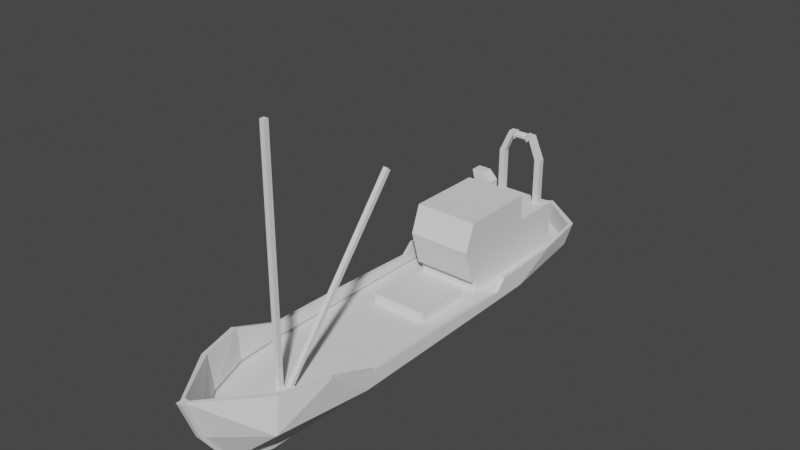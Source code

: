 # Source: PlayerBoatModel.blend  (saved by Blender 3.6.13; exported with 4.5.12 LTS)
import bpy
from mathutils import Matrix  # noqa: F401  (used for matrix-valued properties, if any)

bpy.ops.wm.read_factory_settings(use_empty=True)
scene = bpy.context.scene
scene.name = 'Scene'

# ---- collections
col_collection = bpy.data.collections.new('Collection'); scene.collection.children.link(col_collection)

# ---- world
world_world = bpy.data.worlds.new('World'); scene.world = world_world
world_world.use_nodes = True; world_world.node_tree.nodes.clear()
_N = world_world.node_tree.nodes; _L = world_world.node_tree.links
n0 = _N.new('ShaderNodeOutputWorld'); n0.name = 'World Output'; n0.location = (300, 300)
n1 = _N.new('ShaderNodeBackground'); n1.name = 'Background'; n1.location = (10, 300)
n1.inputs[0].default_value = (0.05088, 0.05088, 0.05088, 1.0)
_L.new(n1.outputs[0], n0.inputs[0])
n0.is_active_output = True
world_world.color = (0.05088, 0.05088, 0.05088)
world_world.use_sun_shadow = False
world_world.sun_shadow_jitter_overblur = 0.0

# ---- meshes
me_circle_001 = bpy.data.meshes.new('Circle.001')
me_circle_001.from_pydata([(1.77, 0.0213, 0.01251), (1.579, 0.02047, -0.265), (1.77, -0.0213, 0.01251), (1.579, -0.02047, -0.265), (1.501, 0.3328, 0.01251), (1.224, 0.01783, -0.3701), (1.501, -0.3328, 0.01251), (1.224, -0.01783, -0.3701), (0.8232, 0.4365, 0.01251), (0.5367, 0.01783, -0.3876), (0.8232, -0.4365, 0.01251), (0.5367, -0.01783, -0.3876), (-0.8494, 0.4275, 0.01251), (-0.6005, 0.01783, -0.356), (-0.8494, -0.4275, 0.01251), (-0.6005, -0.01783, -0.356), (-1.585, 0.3349, 0.01251), (-1.31, 0.01783, -0.2637), (-1.585, -0.3349, 0.01251), (-1.31, -0.01783, -0.2637), (-1.809, 0.2393, 0.01251), (-1.849, 0.02515, -0.1001), (-1.809, -0.2393, 0.01251), (-1.849, -0.02515, -0.1001), (-0.003253, 0.432, 0.01251), (-0.003253, -0.432, 0.01251), (-0.006916, 0.01783, -0.3725), (-0.006916, -0.01783, -0.3725), (-1.58, -0.01783, -0.1819), (-1.58, 0.01783, -0.1819), (1.801, 0.0213, 0.01324), (1.59, 0.02047, -0.2837), (1.801, -0.0213, 0.01324), (1.59, -0.02047, -0.2837), (1.248, 0.01783, -0.3892), (1.248, -0.01783, -0.3892), (0.5412, 0.01783, -0.4125), (0.5412, -0.01783, -0.4125), (-0.5801, 0.01783, -0.4135), (-0.5801, -0.01783, -0.4135), (-1.158, 0.01783, -0.414), (-1.158, -0.01783, -0.414), (0.001033, 0.01783, -0.4124), (0.001033, -0.01783, -0.4124), (-1.551, -0.01783, -0.4126), (-1.551, 0.01783, -0.4126), (-1.927, 0.0, 0.01251), (1.886, 0.0213, 0.3174), (1.886, -0.0213, 0.3174), (1.462, 0.3328, 0.2792), (1.462, -0.3328, 0.2792), (1.125, 0.4365, 0.2655), (1.125, -0.4365, 0.2655), (-0.6464, 0.4275, 0.1597), (-0.6464, -0.4275, 0.1597), (-1.245, 0.41, 0.1597), (-1.245, -0.41, 0.1597), (-1.684, 0.3409, 0.1544), (-1.684, -0.3409, 0.1544), (0.1405, 0.432, 0.1122), (0.1405, -0.432, 0.1122), (1.917, 0.0213, 0.3181), (1.917, -0.0213, 0.3181), (1.886, -2.586e-09, 0.3174), (-1.931, 2.339e-08, 0.1518), (0.7484, -0.4342, 0.1251), (0.7484, 0.4342, 0.1251), (-0.5628, -0.4298, 0.081), (-0.5628, 0.4298, 0.081), (1.77, -3.725e-09, 0.01251), (-0.7782, 8.941e-08, 0.01251), (-0.003253, 2.086e-07, 0.01251), (-1.809, 1.639e-07, 0.01251), (0.8232, 2.086e-07, 0.01251), (-1.585, 1.192e-07, 0.01251), (1.501, 1.49e-07, 0.01251), (-1.217, 0.3812, 0.01251), (-1.217, -0.3812, 0.01251), (-0.7782, -0.1869, 0.01251), (-1.585, -0.1674, 0.01251), (-0.7782, 0.1869, 0.01251), (-1.585, 0.1674, 0.01251), (-1.11, 1.043e-07, 0.01251), (-1.11, -0.1906, 0.01251), (-1.11, 0.1906, 0.01251), (-1.401, 0.3581, 0.01251), (-1.033, -0.4044, 0.01251), (-0.7797, -0.2406, 0.01251), (-1.585, -0.2512, 0.01251), (-0.7782, 0.1069, 0.01251), (-1.585, 0.08372, 0.01251), (-0.9469, 9.686e-08, 0.01251), (-1.033, 0.4044, 0.01251), (-1.401, -0.3581, 0.01251), (-0.7782, -0.1069, 0.01251), (-1.585, -0.08372, 0.01251), (-0.7797, 0.2406, 0.01251), (-1.585, 0.2512, 0.01251), (-1.506, 1.118e-07, 0.01251), (-1.11, -0.2381, 0.01251), (-1.11, -0.0953, 0.01251), (-1.506, -0.179, 0.01251), (-0.9469, -0.1885, 0.01251), (-1.506, 0.179, 0.01251), (-0.9469, 0.1885, 0.01251), (-1.11, 0.2381, 0.01251), (-1.11, 0.0953, 0.01251), (-0.9469, 0.1011, 0.01251), (-0.947, 0.2387, 0.01251), (-1.506, 0.2379, 0.01251), (-0.9469, -0.1011, 0.01251), (-1.506, -0.08951, 0.01251), (-1.506, -0.2379, 0.01251), (-0.947, -0.2387, 0.01251), (-1.506, 0.08951, 0.01251), (-0.4263, 0.4298, 0.01251), (-0.4263, -0.4298, 0.01251), (-0.003253, 0.216, 0.01251), (-0.003253, -0.216, 0.01251), (-0.4263, 1.49e-07, 0.01251), (-0.6379, 0.4287, 0.01251), (-0.5679, 1.192e-07, 0.01251), (-0.6379, -0.4287, 0.01251), (-0.5679, -0.1874, 0.01251), (-0.5679, 0.1874, 0.01251), (-0.5679, -0.1072, 0.01251), (-0.5681, 0.2412, 0.01251), (-0.5681, -0.2412, 0.01251), (-0.5679, 0.1072, 0.01251), (-0.4263, 0.2149, 0.01251), (-0.4263, -0.2149, 0.01251), (-0.4263, 0.1074, 0.01251), (-0.4263, -0.3223, 0.01251), (-0.4263, 0.3223, 0.01251), (-0.4263, -0.1074, 0.01251), (-1.308, 0.238, 0.01251), (-1.308, -0.09241, 0.01251), (-1.308, -0.238, 0.01251), (-1.308, 0.09241, 0.01251), (-1.308, 1.08e-07, 0.01251), (-1.308, -0.1848, 0.01251), (-1.308, 0.1848, 0.01251), (-0.7797, -0.2406, 0.1108), (-0.7797, 0.2406, 0.1108), (-1.506, 1.118e-07, 0.1108), (-1.11, -0.2381, 0.1108), (-1.506, -0.179, 0.1108), (-1.506, 0.179, 0.1108), (-1.11, 0.2381, 0.1108), (-0.947, 0.2387, 0.1108), (-1.506, 0.2379, 0.1108), (-1.506, -0.08951, 0.1108), (-1.506, -0.2379, 0.1108), (-0.947, -0.2387, 0.1108), (-1.506, 0.08951, 0.1108), (-0.5679, 1.192e-07, 0.1108), (-0.5679, -0.1874, 0.1108), (-0.5679, 0.1874, 0.1108), (-0.5679, -0.1072, 0.1108), (-0.5681, 0.2412, 0.1108), (-0.5681, -0.2412, 0.1108), (-0.5679, 0.1072, 0.1108), (-1.308, 0.238, 0.1108), (-1.308, -0.238, 0.1108), (-0.7797, -0.2406, 0.3727), (-0.7797, 0.2406, 0.3727), (-1.506, 1.118e-07, 0.3727), (-1.11, -0.2381, 0.3727), (-1.506, -0.179, 0.3727), (-1.506, 0.179, 0.3727), (-1.11, 0.2381, 0.3727), (-0.947, 0.2387, 0.3727), (-1.506, 0.2379, 0.3727), (-1.506, -0.08951, 0.3727), (-1.506, -0.2379, 0.3727), (-0.947, -0.2387, 0.3727), (-1.506, 0.08951, 0.3727), (-0.5681, 0.2412, 0.3727), (-0.5681, -0.2412, 0.3727), (-1.308, 0.238, 0.3727), (-1.308, -0.238, 0.3727), (-0.7797, -0.2406, 0.576), (-0.7797, 0.2406, 0.576), (-1.11, -0.2381, 0.576), (-1.11, 0.2381, 0.576), (-0.947, 0.2387, 0.576), (-0.947, -0.2387, 0.576), (-0.5679, 1.192e-07, 0.576), (-0.5679, -0.1874, 0.576), (-0.5679, 0.1874, 0.576), (-0.5679, -0.1072, 0.576), (-0.5681, 0.2412, 0.576), (-0.5681, -0.2412, 0.576), (-0.5679, 0.1072, 0.576), (-1.11, 1.49e-08, 0.3727), (-1.11, -0.0882, 0.3727), (-1.11, 0.0882, 0.3727), (-1.11, -0.1786, 0.3727), (-1.11, 0.1786, 0.3727), (-1.308, 2.98e-08, 0.3727), (-1.308, -0.08777, 0.3727), (-1.308, 0.08777, 0.3727), (-1.308, -0.1775, 0.3727), (-1.308, 0.1822, 0.3727), (-0.7797, 2.98e-08, 0.576), (-0.7797, 0.1035, 0.576), (-0.7797, -0.1035, 0.576), (-0.7797, -0.1853, 0.576), (-0.7797, 0.1851, 0.576), (-0.947, 1.49e-08, 0.576), (-0.947, -0.09749, 0.576), (-0.947, 0.09749, 0.576), (-0.947, -0.179, 0.576), (-0.947, 0.179, 0.576), (-1.11, 1.49e-08, 0.576), (-1.11, -0.09549, 0.576), (-1.11, 0.09549, 0.576), (-1.11, -0.1786, 0.576), (-1.11, 0.1786, 0.576), (-0.5149, 1.192e-07, 0.1108), (-0.5149, -0.1874, 0.1108), (-0.5149, 0.1874, 0.1108), (-0.5149, -0.1072, 0.1108), (-0.5151, 0.2412, 0.1108), (-0.5151, -0.2412, 0.1108), (-0.5149, 0.1072, 0.1108), (-0.4397, 1.192e-07, 0.3727), (-0.4397, -0.1874, 0.3727), (-0.4397, 0.1874, 0.3727), (-0.4397, -0.1072, 0.3727), (-0.4399, 0.2412, 0.3727), (-0.4399, -0.2412, 0.3727), (-0.4397, 0.1072, 0.3727), (-0.5149, 1.192e-07, 0.576), (-0.5149, -0.1874, 0.576), (-0.5149, 0.1874, 0.576), (-0.5149, -0.1072, 0.576), (-0.5151, 0.2412, 0.576), (-0.5151, -0.2412, 0.576), (-0.5149, 0.1072, 0.576), (-1.166, -0.1783, 0.3727), (-1.166, -0.08808, 0.3727), (-1.253, -0.1778, 0.3727), (-1.253, -0.08789, 0.3727), (1.853, -0.0199, 0.3174), (-1.166, -0.1783, 0.621), (-1.253, -0.1778, 0.621), (1.853, 0.0199, 0.3174), (-1.166, -0.08808, 0.5305), (-1.166, -0.1783, 0.5305), (-1.253, -0.1778, 0.5305), (-1.253, -0.08789, 0.5305), (-1.166, -0.25, 0.621), (-1.253, -0.2495, 0.621), (-1.253, -0.2275, 0.5305), (-1.166, -0.228, 0.5305), (-1.166, -0.08808, 0.5573), (-1.166, -0.1518, 0.621), (-1.253, -0.1516, 0.621), (-1.253, -0.08789, 0.5573), (1.436, 0.3109, 0.2792), (1.436, -0.3109, 0.2792), (1.107, 0.4077, 0.2655), (1.107, -0.4077, 0.2655), (-0.6319, 0.3994, 0.1597), (-0.6319, -0.3994, 0.1597), (-1.219, 0.383, 0.1597), (-1.219, -0.383, 0.1597), (-1.65, 0.3185, 0.1544), (-1.65, -0.3185, 0.1544), (0.1401, 0.4036, 0.1122), (0.1401, -0.4036, 0.1122), (1.853, -1.239e-09, 0.3174), (-1.893, 2.303e-08, 0.1518), (0.7366, -0.4057, 0.1251), (0.7366, 0.4057, 0.1251), (-0.5499, -0.4015, 0.081), (-0.5499, 0.4015, 0.081), (1.751, -0.02143, 0.033), (1.751, 0.01837, 0.033), (1.436, 0.2639, 0.02929), (1.436, -0.2639, 0.02929), (1.107, 0.3819, 0.02791), (1.107, -0.3819, 0.02791), (-0.6319, 0.3994, 0.02288), (-0.6319, -0.3994, 0.02288), (-1.219, 0.365, 0.02288), (-1.219, -0.365, 0.02288), (-1.65, 0.2929, 0.01761), (-1.65, -0.2929, 0.01761), (0.1401, 0.4036, 0.02244), (0.1401, -0.4036, 0.02244), (1.751, -0.001526, 0.033), (-1.865, 2.303e-08, 0.01497), (0.7366, -0.4057, 0.02428), (0.7366, 0.4057, 0.02428), (-0.5499, -0.4015, 0.0219), (-0.5499, 0.4015, 0.0219), (-1.506, -0.1343, 0.3727), (-1.308, -0.1326, 0.3727), (-1.506, 0.1343, 0.3727), (-1.308, 0.135, 0.3727), (-1.407, 0.1806, 0.3727), (-1.407, -0.1782, 0.3727), (-1.407, -0.1334, 0.3727), (-1.407, 0.1346, 0.3727), (-1.457, -0.1339, 0.3727), (-1.457, 0.1344, 0.3727), (-1.457, 0.1798, 0.3727), (-1.457, -0.1786, 0.3727), (-1.457, 0.1798, 0.7201), (-1.407, 0.1806, 0.7201), (-1.457, -0.1786, 0.7201), (-1.407, -0.1782, 0.7201), (-1.407, -0.1334, 0.7201), (-1.407, 0.1346, 0.7201), (-1.457, -0.1339, 0.7201), (-1.457, 0.1344, 0.7201), (-1.457, 0.1015, 0.8968), (-1.407, 0.1019, 0.8968), (-1.457, -0.1002, 0.8968), (-1.407, -0.1, 0.8968), (-1.417, -0.06391, 0.8878), (-1.417, 0.06505, 0.8878), (-1.447, -0.06401, 0.8878), (-1.447, 0.06501, 0.8878), (-1.447, -0.07701, 0.8566), (-1.417, -0.07685, 0.8566), (-1.407, -0.1218, 0.8476), (-1.457, 0.1233, 0.8476), (-1.407, 0.1238, 0.8476), (-1.457, -0.1221, 0.8476), (-1.417, 0.078, 0.8566), (-1.447, 0.07793, 0.8566), (-1.407, -0.06013, 0.8968), (-1.457, -0.06031, 0.8968), (-1.407, 0.06134, 0.8968), (-1.457, 0.06126, 0.8968), (-1.457, -0.0808, 0.8476), (-1.407, 0.08175, 0.8476), (-1.407, -0.08055, 0.8476), (-1.457, 0.08164, 0.8476), (-1.417, 0.05941, 0.8566), (-1.417, -0.058, 0.8566), (-1.417, 0.05931, 0.8878), (-1.417, -0.05794, 0.8878), (-1.447, -0.05803, 0.8878), (-1.447, 0.05925, 0.8878), (-1.447, -0.05813, 0.8566), (-1.447, 0.05931, 0.8566), (-1.417, 0.05046, 0.8566), (-1.417, -0.04887, 0.8566), (-1.417, 0.05034, 0.8878), (-1.417, -0.04886, 0.8878), (-1.447, -0.04905, 0.8878), (-1.447, 0.05016, 0.8878), (-1.447, -0.04917, 0.8566), (-1.447, 0.05018, 0.8566), (-1.404, -0.04887, 0.8445), (-1.404, -0.058, 0.8445), (-1.404, -0.04886, 0.8999), (-1.404, -0.05794, 0.8999), (-1.46, 0.05016, 0.8999), (-1.46, 0.05925, 0.8999), (-1.46, 0.05018, 0.8445), (-1.46, 0.05931, 0.8445), (-1.404, 0.05941, 0.8445), (-1.46, -0.05813, 0.8445), (-1.46, -0.05803, 0.8999), (-1.404, 0.05931, 0.8999), (-1.404, 0.05046, 0.8445), (-1.404, 0.05034, 0.8999), (-1.46, -0.04905, 0.8999), (-1.46, -0.04917, 0.8445), (-1.417, 0.04185, 0.8566), (-1.417, -0.03982, 0.8566), (-1.417, 0.04166, 0.8878), (-1.417, -0.03991, 0.8878), (-1.447, -0.04038, 0.8878), (-1.447, 0.04121, 0.8878), (-1.447, -0.04056, 0.8566), (-1.447, 0.04114, 0.8566), (-1.407, 0.04179, 0.8621), (-1.422, 0.04164, 0.8474), (-1.417, 0.04185, 0.8565), (-1.422, -0.04004, 0.8474), (-1.407, -0.03985, 0.8621), (-1.417, -0.03982, 0.8565), (-1.422, 0.04153, 0.8969), (-1.407, 0.04172, 0.8823), (-1.417, 0.04166, 0.8878), (-1.407, -0.03989, 0.8823), (-1.422, -0.04005, 0.8969), (-1.417, -0.03991, 0.8878), (-1.442, -0.04024, 0.8969), (-1.457, -0.04043, 0.8823), (-1.447, -0.04038, 0.8878), (-1.457, 0.04119, 0.8823), (-1.442, 0.04134, 0.8969), (-1.447, 0.04121, 0.8878), (-1.457, -0.0405, 0.8621), (-1.442, -0.04034, 0.8474), (-1.447, -0.04056, 0.8565), (-1.442, 0.04135, 0.8474), (-1.457, 0.04116, 0.8621), (-1.447, 0.04114, 0.8565), (0.41, 0.4342, 0.01251), (0.41, -0.4342, 0.01251), (0.41, 2.086e-07, 0.01251), (-0.003253, -0.216, 0.08459), (-0.003253, 2.086e-07, 0.08459), (-0.4263, 1.49e-07, 0.08459), (-0.003253, 0.216, 0.08459), (-0.4263, 0.1074, 0.08459), (-0.4263, -0.1074, 0.08459), (-0.4263, -0.2149, 0.08459), (-0.4263, 0.2149, 0.08459), (1.162, -0.3846, 0.01251), (1.162, 0.3846, 0.01251), (1.162, 1.788e-07, 0.01251), (0.8232, -0.02027, 0.01251), (0.8232, 0.02027, 0.01251), (1.162, -0.01786, 0.01251), (1.162, 0.01786, 0.01251), (1.127, 1.819e-07, 0.01251), (1.127, -0.01811, 0.01251), (1.127, 0.01811, 0.01251), (1.127, 1.819e-07, 1.795), (1.162, 1.788e-07, 1.795), (1.162, -0.01786, 1.795), (1.162, 0.01786, 1.795), (1.127, -0.01811, 1.795), (1.127, 0.01811, 1.795), (0.8232, 0.0642, 0.01251), (1.162, 0.05658, 0.01251), (0.8232, 0.1213, 0.01251), (1.162, 0.1069, 0.01251), (1.112, 0.0577, 0.01251), (1.112, 0.109, 0.01251), (1.154, 0.09935, 0.05123), (1.154, 0.06462, 0.05123), (1.12, 0.06539, 0.05123), (1.12, 0.1008, 0.05123), (1.162, 0.1069, 0.05123), (1.162, 0.05658, 0.05123), (1.112, 0.0577, 0.05123), (1.112, 0.109, 0.05123), (0.2228, 0.09935, 1.21), (0.2228, 0.06462, 1.21), (0.1978, 0.06539, 1.187), (0.1978, 0.1008, 1.187)], [], [(5, 4, 1), (25, 407, 10, 65, 60), (29, 17, 40, 45), (3, 2, 6), (17, 13, 38, 40), (7, 10, 11), (6, 7, 3), (1, 4, 0), (8, 9, 24, 406), (4, 5, 8, 418), (9, 5, 34, 36), (12, 92, 76, 85, 16, 55), (1, 0, 30, 31), (15, 19, 41, 39), (4, 51, 49), (11, 10, 407, 25), (19, 18, 28), (0, 4, 47), (15, 14, 19), (12, 17, 16, 85, 76, 92), (23, 46, 21), (16, 21, 20), (7, 11, 37, 35), (46, 22, 64), (23, 18, 22), (21, 16, 29), (19, 14, 86, 77, 93, 18), (17, 12, 13), (10, 7, 6, 417), (8, 5, 9), (22, 18, 58), (11, 27, 43, 37), (27, 25, 15), (24, 13, 12, 120, 115), (25, 27, 11), (15, 25, 116, 122, 14), (24, 9, 26), (13, 24, 26), (29, 28, 23, 21), (28, 18, 23), (29, 16, 17), (34, 31, 33, 35), (31, 30, 32, 33), (34, 35, 37, 36), (38, 39, 41, 40), (36, 37, 43, 42), (40, 41, 44, 45), (42, 43, 39, 38), (27, 15, 39, 43), (19, 28, 44, 41), (28, 29, 45, 44), (5, 1, 31, 34), (3, 7, 35, 33), (2, 3, 33, 32), (8, 66, 51), (26, 9, 36, 42), (13, 26, 42, 38), (32, 30, 61, 62), (30, 0, 47, 61), (10, 417, 6, 52), (2, 32, 62, 48), (20, 46, 64), (14, 67, 54), (21, 46, 20), (46, 23, 22), (47, 63, 48, 62, 61), (6, 2, 48), (18, 93, 77, 86, 14, 56), (24, 68, 59), (16, 20, 57), (65, 10, 52), (66, 8, 406, 24, 59), (0, 4, 75, 69), (67, 25, 60), (68, 12, 53), (67, 14, 122, 116, 25), (56, 14, 54), (58, 18, 56), (64, 22, 58), (12, 68, 24, 115, 120), (55, 53, 12), (57, 55, 16), (64, 57, 20), (52, 6, 50), (51, 4, 418, 8), (47, 4, 49), (48, 50, 6), (69, 0, 47, 63, 48, 2), (426, 421, 73, 424), (406, 24, 117, 71, 408), (24, 115, 133, 129, 117), (114, 90, 74, 98), (16, 20, 72, 74, 90, 81, 97), (20, 46, 72), (113, 86, 14, 87), (419, 422, 417, 6, 75), (72, 22, 18, 88, 79, 95, 74), (408, 407, 10, 420, 73), (46, 22, 72), (70, 121, 125, 94), (75, 6, 2, 69), (112, 93, 137), (111, 136, 140, 101), (110, 94, 78, 102), (109, 97, 81, 103), (108, 104, 84, 105), (107, 91, 82, 106), (104, 107, 106, 84), (80, 89, 107, 104), (89, 70, 91, 107), (92, 76, 105, 108), (12, 92, 108, 96), (96, 80, 104, 108), (85, 16, 97, 109), (76, 85, 135), (105, 84, 141, 135), (100, 110, 102, 83), (82, 91, 110, 100), (91, 70, 94, 110), (95, 79, 101, 111), (74, 95, 111, 98), (98, 139, 136, 111), (88, 18, 93, 112), (79, 88, 112, 101), (101, 140, 137, 112), (99, 77, 86, 113), (83, 102, 113, 99), (102, 78, 87, 113), (103, 81, 90, 114), (84, 106, 138, 141), (106, 82, 139, 138), (115, 120, 126, 133), (116, 25, 118, 130, 132), (122, 116, 132, 127), (120, 12, 96, 126), (96, 126, 124, 80), (80, 124, 128, 89), (89, 128, 121, 70), (94, 125, 123, 78), (78, 123, 127, 87), (87, 14, 122, 127), (126, 124, 129, 133), (124, 128, 131, 129), (128, 121, 119, 131), (134, 119, 121, 125), (130, 134, 125, 123), (132, 130, 123, 127), (128, 161, 155, 121), (135, 141, 103, 109), (141, 138, 114, 103), (140, 136, 100, 83), (138, 139, 98, 114), (137, 140, 83, 99), (136, 139, 82, 100), (85, 109, 135), (135, 105, 76), (93, 77, 137), (77, 99, 137), (113, 87, 142, 153), (96, 108, 149, 143), (121, 155, 158, 125), (126, 96, 143, 159), (101, 112, 152, 146), (123, 156, 160, 127), (103, 114, 154, 147), (124, 157, 161, 128), (137, 163, 152, 112), (111, 101, 146, 151), (135, 162, 148, 105), (114, 98, 144, 154), (125, 158, 156, 123), (109, 150, 162, 135), (98, 111, 151, 144), (126, 159, 157, 124), (127, 160, 142, 87), (99, 145, 163, 137), (109, 103, 147, 150), (99, 113, 153, 145), (105, 148, 149, 108), (150, 147, 169, 172), (159, 143, 165, 177), (154, 144, 166, 176), (151, 146, 168, 298, 173), (160, 178, 164, 142), (158, 222, 220, 156), (144, 151, 173, 166), (162, 179, 170, 148), (189, 235, 237, 191), (146, 152, 174, 168), (145, 167, 180, 163), (157, 221, 225, 161), (163, 180, 174, 152), (148, 170, 171, 149), (188, 234, 236, 190), (145, 153, 175, 167), (143, 149, 171, 165), (156, 220, 224, 160), (153, 142, 164, 175), (150, 172, 179, 162), (193, 239, 235, 189), (147, 154, 176, 300, 169), (155, 219, 222, 158), (170, 184, 185, 171), (192, 238, 234, 188), (177, 165, 182, 191), (165, 171, 185, 182), (167, 175, 186, 183), (190, 236, 233, 187), (177, 230, 223, 159), (178, 192, 181, 164), (175, 164, 181, 186), (191, 237, 230, 177), (161, 225, 219, 155), (170, 198, 218, 184), (179, 172, 169, 308, 302, 203), (305, 301, 203, 302), (166, 199, 201, 176), (173, 200, 199, 166), (298, 306, 304, 299, 200, 173), (174, 180, 202, 303, 309, 168), (180, 167, 197, 240, 242, 202), (242, 243, 200, 299, 202), (195, 194, 199, 200, 243, 241), (194, 196, 201, 199), (196, 198, 203, 301, 201), (179, 203, 198, 170), (186, 212, 217, 183), (212, 210, 215, 217), (210, 209, 214, 215), (209, 211, 216, 214), (211, 213, 218, 216), (184, 218, 213, 185), (185, 213, 208, 182), (205, 208, 213, 211), (204, 205, 211, 209), (206, 204, 209, 210), (207, 206, 210, 212), (186, 181, 207, 212), (188, 207, 181, 192), (190, 206, 207, 188), (187, 204, 206, 190), (193, 205, 204, 187), (189, 208, 205, 193), (191, 182, 208, 189), (198, 196, 216, 218), (196, 194, 214, 216), (194, 195, 215, 214), (195, 197, 217, 215), (197, 167, 183, 217), (219, 226, 229, 222), (220, 227, 231, 224), (221, 228, 232, 225), (222, 229, 227, 220), (223, 230, 228, 221), (225, 232, 226, 219), (232, 239, 233, 226), (228, 235, 239, 232), (229, 236, 234, 227), (226, 233, 236, 229), (230, 237, 235, 228), (227, 234, 238, 231), (187, 233, 239, 193), (178, 231, 238, 192), (160, 224, 231, 178), (159, 223, 221, 157), (197, 195, 241, 240), (251, 250, 246, 258, 259), (248, 251, 259, 256), (47, 49, 260, 247), (250, 249, 255, 254), (249, 248, 256, 257, 245), (241, 243, 251, 248), (242, 240, 249, 250), (243, 242, 250, 251), (240, 241, 248, 249), (254, 255, 252, 253), (249, 245, 252, 255), (245, 246, 253, 252), (246, 250, 254, 253), (256, 259, 258, 257), (245, 257, 258, 246), (64, 58, 269, 273), (58, 56, 267, 269), (52, 50, 261, 263), (60, 65, 274, 271), (55, 57, 268, 266), (49, 51, 262, 260), (66, 59, 270, 275), (59, 68, 277, 270), (51, 66, 275, 262), (67, 60, 271, 276), (65, 52, 263, 274), (50, 48, 244, 261), (53, 55, 266, 264), (54, 67, 276, 265), (48, 63, 272, 244), (56, 54, 265, 267), (68, 53, 264, 277), (63, 47, 247, 272), (57, 64, 273, 268), (277, 264, 284, 297), (263, 261, 281, 283), (270, 277, 297, 290), (262, 275, 295, 282), (276, 271, 291, 296), (244, 272, 292, 278), (274, 263, 283, 294), (261, 244, 278, 281), (272, 247, 279, 292), (247, 260, 280, 279), (264, 266, 286, 284), (273, 269, 289, 293), (267, 265, 285, 287), (271, 274, 294, 291), (268, 273, 293, 288), (275, 270, 290, 295), (260, 262, 282, 280), (269, 267, 287, 289), (265, 276, 296, 285), (266, 268, 288, 286), (303, 202, 299, 304), (176, 201, 301, 305, 307, 300), (309, 303, 313, 312), (305, 302, 311, 315), (300, 307, 308, 169), (168, 309, 306, 298), (328, 340, 334, 321), (308, 307, 317, 310), (304, 306, 316, 314), (303, 304, 314, 313), (306, 309, 312, 316), (302, 308, 310, 311), (307, 305, 315, 317), (320, 321, 334, 335), (337, 336, 319, 318), (330, 329, 318, 319), (338, 331, 320, 335), (339, 330, 319, 336), (331, 328, 321, 320), (329, 341, 337, 318), (310, 317, 341, 329), (312, 313, 328, 331), (315, 311, 330, 339), (317, 315, 339, 341), (316, 312, 331, 338), (311, 310, 329, 330), (314, 316, 338, 340), (313, 314, 340, 328), (347, 344, 323, 325), (343, 345, 322, 327), (322, 324, 335, 334), (325, 323, 336, 337), (324, 326, 338, 335), (323, 332, 339, 336), (327, 322, 334, 340), (333, 325, 337, 341), (332, 333, 341, 339), (326, 327, 340, 338), (349, 347, 325, 333), (343, 327, 326, 348), (332, 342, 349, 333), (356, 351, 358, 373), (326, 324, 346, 348), (349, 342, 366, 365), (332, 323, 344, 342), (350, 357, 364, 370), (324, 322, 345, 346), (344, 347, 363, 369), (357, 355, 362, 364), (379, 376, 352, 355), (346, 345, 361, 368), (375, 377, 353, 351), (354, 356, 373, 372), (381, 379, 355, 357), (345, 343, 359, 361), (375, 351, 356, 380), (358, 359, 367, 373), (364, 362, 363, 365), (358, 360, 361, 359), (362, 371, 369, 363), (368, 361, 360, 372), (366, 369, 371, 370), (367, 368, 372, 373), (366, 370, 364, 365), (343, 348, 367, 359), (353, 354, 372, 360), (348, 346, 368, 367), (355, 352, 371, 362), (347, 349, 365, 363), (352, 350, 370, 371), (342, 344, 369, 366), (351, 353, 360, 358), (350, 374, 381, 357), (376, 379, 399, 398, 388, 390), (356, 354, 378, 380), (350, 352, 376, 374), (375, 380, 402, 401, 385, 387), (354, 353, 377, 378), (394, 392, 388, 398), (381, 374, 384, 383, 403, 405), (380, 378, 396, 395, 400, 402), (374, 376, 390, 389, 382, 384), (378, 377, 393, 392, 394, 396), (400, 395, 397, 404), (383, 385, 401, 403), (379, 381, 405, 404, 397, 399), (377, 375, 387, 386, 391, 393), (382, 383, 384), (385, 386, 387), (388, 389, 390), (391, 392, 393), (394, 395, 396), (397, 398, 399), (400, 401, 402), (403, 404, 405), (382, 386, 385, 383), (388, 392, 391, 389), (394, 398, 397, 395), (400, 404, 403, 401), (382, 389, 391, 386), (71, 118, 25, 407, 408), (8, 406, 408, 73, 421, 433, 435), (412, 416, 413, 411, 410), (134, 130, 415, 414), (117, 129, 416, 412), (415, 409, 410, 411, 414), (130, 118, 409, 415), (129, 131, 413, 416), (71, 117, 412, 410), (119, 134, 414, 411), (118, 71, 410, 409), (131, 119, 411, 413), (420, 10, 417, 422, 425), (4, 418, 436, 434, 423, 419, 75), (422, 419, 428, 429), (434, 437, 433, 421, 426, 423), (73, 420, 425, 424), (424, 425, 431, 427), (427, 431, 429, 428), (430, 432, 427, 428), (423, 426, 432, 430), (426, 424, 427, 432), (419, 423, 430, 428), (425, 422, 429, 431), (438, 435, 433, 437), (418, 8, 435, 438, 436), (437, 434, 444, 445), (439, 442, 450, 447), (436, 438, 446, 443), (434, 436, 443, 444), (438, 437, 445, 446), (439, 440, 444, 443), (440, 441, 445, 444), (442, 439, 443, 446), (441, 442, 446, 445), (447, 450, 449, 448), (440, 439, 447, 448), (442, 441, 449, 450), (441, 440, 448, 449)])
_uv = me_circle_001.uv_layers.new(name='UVMap')
_uv.uv.foreach_set('vector', [0.375, 0.0, 0.625, 0.0, 0.375, 0.25, 0.625, 1.0, 0.625, 1.0, 0.625, 1.0, 0.625, 1.0, 0.625, 1.0, 0.375, 0.0, 0.375, 0.0, 0.375, 0.0, 0.375, 0.0, 0.375, 0.75, 0.625, 0.75, 0.625, 1.0, 0.375, 0.0, 0.375, 0.0, 0.375, 0.0, 0.375, 0.0, 0.375, 1.0, 0.625, 1.0, 0.375, 1.0, 0.625, 1.0, 0.375, 1.0, 0.375, 0.75, 0.375, 0.25, 0.625, 0.0, 0.625, 0.25, 0.625, 0.0, 0.375, 0.0, 0.625, 0.0, 0.625, 0.0, 0.625, 0.0, 0.375, 0.0, 0.625, 0.0, 0.625, 0.0, 0.375, 0.0, 0.375, 0.0, 0.375, 0.0, 0.375, 0.0, 0.625, 0.0, 0.625, 0.0, 0.625, 0.0, 0.625, 0.0, 0.625, 0.0, 0.625, 0.0, 0.375, 0.25, 0.625, 0.25, 0.625, 0.25, 0.375, 0.25, 0.375, 1.0, 0.375, 1.0, 0.375, 1.0, 0.375, 1.0, 0.625, 0.0, 0.625, 0.0, 0.625, 0.0, 0.375, 1.0, 0.625, 1.0, 0.625, 1.0, 0.625, 1.0, 0.375, 1.0, 0.625, 1.0, 0.375, 1.0, 0.625, 0.25, 0.625, 0.0, 0.625, 0.25, 0.375, 1.0, 0.625, 1.0, 0.375, 1.0, 0.625, 0.0, 0.375, 0.0, 0.625, 0.0, 0.625, 0.0, 0.625, 0.0, 0.625, 0.0, 0.625, 0.5, 0.875, 0.625, 0.625, 0.75, 0.625, 0.0, 0.375, 0.0, 0.625, 0.0, 0.375, 1.0, 0.375, 1.0, 0.375, 1.0, 0.375, 1.0, 0.875, 0.625, 0.875, 0.5, 0.875, 0.625, 0.375, 1.0, 0.625, 1.0, 0.625, 1.0, 0.375, 0.0, 0.625, 0.0, 0.375, 0.0, 0.375, 1.0, 0.625, 1.0, 0.625, 1.0, 0.625, 1.0, 0.625, 1.0, 0.625, 1.0, 0.375, 0.0, 0.625, 0.0, 0.375, 0.0, 0.625, 1.0, 0.375, 1.0, 0.625, 1.0, 0.625, 1.0, 0.625, 0.0, 0.375, 0.0, 0.375, 0.0, 0.625, 1.0, 0.625, 1.0, 0.625, 1.0, 0.375, 1.0, 0.375, 1.0, 0.375, 1.0, 0.375, 1.0, 0.375, 1.0, 0.625, 1.0, 0.375, 1.0, 0.625, 0.0, 0.375, 0.0, 0.625, 0.0, 0.625, 0.0, 0.625, 0.0, 0.625, 1.0, 0.375, 1.0, 0.375, 1.0, 0.375, 1.0, 0.625, 1.0, 0.625, 1.0, 0.625, 1.0, 0.625, 1.0, 0.625, 0.0, 0.375, 0.0, 0.375, 0.0, 0.375, 0.0, 0.625, 0.0, 0.375, 0.0, 0.375, 0.5, 0.375, 0.75, 0.375, 0.75, 0.375, 0.5, 0.375, 1.0, 0.625, 1.0, 0.375, 1.0, 0.375, 0.0, 0.625, 0.0, 0.375, 0.0, 0.375, 0.5, 0.625, 0.5, 0.625, 0.75, 0.375, 0.75, 0.125, 0.5, 0.375, 0.5, 0.375, 0.75, 0.125, 0.75, 0.375, 0.5, 0.375, 0.75, 0.375, 0.75, 0.375, 0.5, 0.375, 0.5, 0.375, 0.75, 0.375, 0.75, 0.375, 0.5, 0.375, 0.5, 0.375, 0.75, 0.375, 0.75, 0.375, 0.5, 0.375, 0.5, 0.375, 0.75, 0.375, 0.75, 0.375, 0.5, 0.375, 0.5, 0.375, 0.75, 0.375, 0.75, 0.375, 0.5, 0.375, 1.0, 0.375, 1.0, 0.375, 1.0, 0.375, 1.0, 0.375, 1.0, 0.375, 1.0, 0.375, 1.0, 0.375, 1.0, 0.375, 0.75, 0.375, 0.5, 0.375, 0.5, 0.375, 0.75, 0.375, 0.0, 0.375, 0.25, 0.375, 0.25, 0.375, 0.0, 0.375, 0.75, 0.375, 1.0, 0.375, 1.0, 0.375, 0.75, 0.625, 0.75, 0.375, 0.75, 0.375, 0.75, 0.625, 0.75, 0.625, 0.0, 0.625, 0.0, 0.625, 0.0, 0.375, 0.0, 0.375, 0.0, 0.375, 0.0, 0.375, 0.0, 0.375, 0.0, 0.375, 0.0, 0.375, 0.0, 0.375, 0.0, 0.375, 0.75, 0.375, 0.5, 0.375, 0.5, 0.375, 0.75, 0.625, 0.25, 0.625, 0.25, 0.625, 0.25, 0.625, 0.25, 0.625, 1.0, 0.625, 1.0, 0.625, 1.0, 0.625, 1.0, 0.625, 0.75, 0.625, 0.75, 0.625, 0.75, 0.625, 0.75, 0.875, 0.75, 0.875, 0.625, 0.875, 0.625, 0.625, 1.0, 0.625, 1.0, 0.625, 1.0, 0.625, 0.75, 0.875, 0.625, 0.875, 0.75, 0.875, 0.625, 0.625, 0.5, 0.875, 0.5, 0.375, 0.25, 0.375, 0.375, 0.375, 0.5, 0.375, 0.5, 0.375, 0.25, 0.625, 1.0, 0.625, 0.75, 0.625, 0.75, 0.625, 1.0, 0.625, 1.0, 0.625, 1.0, 0.625, 1.0, 0.625, 1.0, 0.625, 1.0, 0.625, 0.0, 0.625, 0.0, 0.625, 0.0, 0.625, 0.0, 0.625, 0.0, 0.625, 0.0, 0.625, 1.0, 0.625, 1.0, 0.625, 1.0, 0.625, 0.0, 0.625, 0.0, 0.625, 0.0, 0.625, 0.0, 0.625, 0.0, 0.0, 0.0, 0.0, 0.0, 0.0, 0.0, 0.0, 0.0, 0.625, 1.0, 0.625, 1.0, 0.625, 1.0, 0.625, 0.0, 0.625, 0.0, 0.625, 0.0, 0.625, 1.0, 0.625, 1.0, 0.625, 1.0, 0.625, 1.0, 0.625, 1.0, 0.625, 1.0, 0.625, 1.0, 0.625, 1.0, 0.625, 1.0, 0.625, 1.0, 0.625, 1.0, 0.875, 0.625, 0.875, 0.5, 0.875, 0.5, 0.625, 0.0, 0.625, 0.0, 0.625, 0.0, 0.625, 0.0, 0.625, 0.0, 0.625, 0.0, 0.625, 0.0, 0.625, 0.0, 0.625, 0.0, 0.625, 0.0, 0.625, 0.0, 0.875, 0.625, 0.875, 0.75, 0.875, 0.75, 0.625, 1.0, 0.625, 1.0, 0.625, 1.0, 0.625, 0.0, 0.625, 0.0, 0.625, 0.0, 0.625, 0.0, 0.625, 0.25, 0.625, 0.0, 0.625, 0.0, 0.625, 0.75, 0.625, 1.0, 0.625, 1.0, 0.0, 0.0, 0.0, 0.0, 0.0, 0.0, 0.0, 0.0, 0.0, 0.0, 0.0, 0.0, 0.0, 0.0, 0.0, 0.0, 0.0, 0.0, 0.0, 0.0, 0.0, 0.0, 0.0, 0.0, 0.0, 0.0, 0.0, 0.0, 0.0, 0.0, 0.0, 0.0, 0.0, 0.0, 0.0, 0.0, 0.0, 0.0, 0.0, 0.0, 0.0, 0.0, 0.0, 0.0, 0.0, 0.0, 0.0, 0.0, 0.0, 0.0, 0.0, 0.0, 0.0, 0.0, 0.0, 0.0, 0.0, 0.0, 0.0, 0.0, 0.0, 0.0, 0.0, 0.0, 0.0, 0.0, 0.0, 0.0, 0.0, 0.0, 0.0, 0.0, 0.0, 0.0, 0.0, 0.0, 0.0, 0.0, 0.0, 0.0, 0.0, 0.0, 0.0, 0.0, 0.0, 0.0, 0.0, 0.0, 0.0, 0.0, 0.0, 0.0, 0.0, 0.0, 0.0, 0.0, 0.0, 0.0, 0.0, 0.0, 0.0, 0.0, 0.0, 0.0, 0.0, 0.0, 0.0, 0.0, 0.0, 0.0, 0.0, 0.0, 0.0, 0.0, 0.0, 0.0, 0.0, 0.0, 0.0, 0.0, 0.0, 0.0, 0.0, 0.0, 0.0, 0.0, 0.0, 0.0, 0.0, 0.0, 0.0, 0.0, 0.0, 0.0, 0.0, 0.0, 0.0, 0.0, 0.0, 0.0, 0.0, 0.0, 0.0, 0.0, 0.0, 0.0, 0.0, 0.0, 0.0, 0.0, 0.0, 0.0, 0.0, 0.0, 0.0, 0.0, 0.0, 0.0, 0.0, 0.0, 0.0, 0.0, 0.0, 0.0, 0.0, 0.0, 0.0, 0.0, 0.0, 0.0, 0.0, 0.0, 0.0, 0.0, 0.0, 0.0, 0.0, 0.0, 0.0, 0.0, 0.0, 0.0, 0.0, 0.0, 0.0, 0.0, 0.0, 0.0, 0.0, 0.0, 0.0, 0.0, 0.0, 0.0, 0.0, 0.0, 0.0, 0.0, 0.0, 0.0, 0.0, 0.0, 0.0, 0.0, 0.0, 0.0, 0.0, 0.0, 0.0, 0.0, 0.0, 0.0, 0.0, 0.0, 0.0, 0.0, 0.0, 0.0, 0.0, 0.0, 0.0, 0.0, 0.0, 0.0, 0.0, 0.0, 0.0, 0.0, 0.0, 0.0, 0.0, 0.0, 0.0, 0.0, 0.0, 0.0, 0.0, 0.0, 0.0, 0.0, 0.0, 0.0, 0.0, 0.0, 0.0, 0.0, 0.0, 0.0, 0.0, 0.0, 0.0, 0.0, 0.0, 0.0, 0.0, 0.0, 0.0, 0.0, 0.0, 0.0, 0.0, 0.0, 0.0, 0.0, 0.0, 0.0, 0.0, 0.0, 0.0, 0.0, 0.0, 0.0, 0.0, 0.0, 0.0, 0.0, 0.0, 0.0, 0.0, 0.0, 0.0, 0.0, 0.0, 0.0, 0.0, 0.0, 0.0, 0.0, 0.0, 0.0, 0.0, 0.0, 0.0, 0.0, 0.0, 0.0, 0.0, 0.0, 0.0, 0.0, 0.0, 0.0, 0.0, 0.0, 0.0, 0.0, 0.0, 0.0, 0.0, 0.0, 0.0, 0.0, 0.0, 0.0, 0.0, 0.0, 0.0, 0.0, 0.0, 0.0, 0.0, 0.0, 0.0, 0.0, 0.0, 0.0, 0.0, 0.0, 0.0, 0.0, 0.0, 0.0, 0.0, 0.0, 0.0, 0.0, 0.0, 0.0, 0.0, 0.0, 0.0, 0.0, 0.0, 0.0, 0.0, 0.0, 0.0, 0.0, 0.0, 0.0, 0.0, 0.0, 0.0, 0.0, 0.0, 0.0, 0.0, 0.0, 0.0, 0.0, 0.0, 0.0, 0.0, 0.0, 0.0, 0.0, 0.0, 0.0, 0.0, 0.0, 0.0, 0.0, 0.0, 0.0, 0.0, 0.0, 0.0, 0.0, 0.0, 0.0, 0.0, 0.0, 0.0, 0.0, 0.0, 0.0, 0.0, 0.0, 0.0, 0.0, 0.0, 0.0, 0.0, 0.0, 0.0, 0.0, 0.0, 0.0, 0.0, 0.0, 0.0, 0.0, 0.0, 0.0, 0.0, 0.0, 0.0, 0.0, 0.0, 0.0, 0.0, 0.0, 0.0, 0.0, 0.0, 0.0, 0.0, 0.0, 0.0, 0.0, 0.0, 0.0, 0.0, 0.0, 0.0, 0.0, 0.0, 0.0, 0.0, 0.0, 0.0, 0.0, 0.0, 0.0, 0.0, 0.0, 0.0, 0.0, 0.0, 0.0, 0.0, 0.0, 0.0, 0.0, 0.0, 0.0, 0.0, 0.0, 0.0, 0.0, 0.0, 0.0, 0.0, 0.0, 0.0, 0.0, 0.0, 0.0, 0.0, 0.0, 0.0, 0.0, 0.0, 0.0, 0.0, 0.0, 0.0, 0.0, 0.0, 0.0, 0.0, 0.0, 0.0, 0.0, 0.0, 0.0, 0.0, 0.0, 0.0, 0.0, 0.0, 0.0, 0.0, 0.0, 0.0, 0.0, 0.0, 0.0, 0.0, 0.0, 0.0, 0.0, 0.0, 0.0, 0.0, 0.0, 0.0, 0.0, 0.0, 0.0, 0.0, 0.0, 0.0, 0.0, 0.0, 0.0, 0.0, 0.0, 0.0, 0.0, 0.0, 0.0, 0.0, 0.0, 0.0, 0.0, 0.0, 0.0, 0.0, 0.0, 0.0, 0.0, 0.0, 0.0, 0.0, 0.0, 0.0, 0.0, 0.0, 0.0, 0.0, 0.0, 0.0, 0.0, 0.0, 0.0, 0.0, 0.0, 0.0, 0.0, 0.0, 0.0, 0.0, 0.0, 0.0, 0.0, 0.0, 0.0, 0.0, 0.0, 0.0, 0.0, 0.0, 0.0, 0.0, 0.0, 0.0, 0.0, 0.0, 0.0, 0.0, 0.0, 0.0, 0.0, 0.0, 0.0, 0.0, 0.0, 0.0, 0.0, 0.0, 0.0, 0.0, 0.0, 0.0, 0.0, 0.0, 0.0, 0.0, 0.0, 0.0, 0.0, 0.0, 0.0, 0.0, 0.0, 0.0, 0.0, 0.0, 0.0, 0.0, 0.0, 0.0, 0.0, 0.0, 0.0, 0.0, 0.0, 0.0, 0.0, 0.0, 0.0, 0.0, 0.0, 0.0, 0.0, 0.0, 0.0, 0.0, 0.0, 0.0, 0.0, 0.0, 0.0, 0.0, 0.0, 0.0, 0.0, 0.0, 0.0, 0.0, 0.0, 0.0, 0.0, 0.0, 0.0, 0.0, 0.0, 0.0, 0.0, 0.0, 0.0, 0.0, 0.0, 0.0, 0.0, 0.0, 0.0, 0.0, 0.0, 0.0, 0.0, 0.0, 0.0, 0.0, 0.0, 0.0, 0.0, 0.0, 0.0, 0.0, 0.0, 0.0, 0.0, 0.0, 0.0, 0.0, 0.0, 0.0, 0.0, 0.0, 0.0, 0.0, 0.0, 0.0, 0.0, 0.0, 0.0, 0.0, 0.0, 0.0, 0.0, 0.0, 0.0, 0.0, 0.0, 0.0, 0.0, 0.0, 0.0, 0.0, 0.0, 0.0, 0.0, 0.0, 0.0, 0.0, 0.0, 0.0, 0.0, 0.0, 0.0, 0.0, 0.0, 0.0, 0.0, 0.0, 0.0, 0.0, 0.0, 0.0, 0.0, 0.0, 0.0, 0.0, 0.0, 0.0, 0.0, 0.0, 0.0, 0.0, 0.0, 0.0, 0.0, 0.0, 0.0, 0.0, 0.0, 0.0, 0.0, 0.0, 0.0, 0.0, 0.0, 0.0, 0.0, 0.0, 0.0, 0.0, 0.0, 0.0, 0.0, 0.0, 0.0, 0.0, 0.0, 0.0, 0.0, 0.0, 0.0, 0.0, 0.0, 0.0, 0.0, 0.0, 0.0, 0.0, 0.0, 0.0, 0.0, 0.0, 0.0, 0.0, 0.0, 0.0, 0.0, 0.0, 0.0, 0.0, 0.0, 0.0, 0.0, 0.0, 0.0, 0.0, 0.0, 0.0, 0.0, 0.0, 0.0, 0.0, 0.0, 0.0, 0.0, 0.0, 0.0, 0.0, 0.0, 0.0, 0.0, 0.0, 0.0, 0.0, 0.0, 0.0, 0.0, 0.0, 0.0, 0.0, 0.0, 0.0, 0.0, 0.0, 0.0, 0.0, 0.0, 0.0, 0.0, 0.0, 0.0, 0.0, 0.0, 0.0, 0.0, 0.0, 0.0, 0.0, 0.0, 0.0, 0.0, 0.0, 0.0, 0.0, 0.0, 0.0, 0.0, 0.0, 0.0, 0.0, 0.0, 0.0, 0.0, 0.0, 0.0, 0.0, 0.0, 0.0, 0.0, 0.0, 0.0, 0.0, 0.0, 0.0, 0.0, 0.0, 0.0, 0.0, 0.0, 0.0, 0.0, 0.0, 0.0, 0.0, 0.0, 0.0, 0.0, 0.0, 0.0, 0.0, 0.0, 0.0, 0.0, 0.0, 0.0, 0.0, 0.0, 0.0, 0.0, 0.0, 0.0, 0.0, 0.0, 0.0, 0.0, 0.0, 0.0, 0.0, 0.0, 0.0, 0.0, 0.0, 0.0, 0.0, 0.0, 0.0, 0.0, 0.0, 0.0, 0.0, 0.0, 0.0, 0.0, 0.0, 0.0, 0.0, 0.0, 0.0, 0.0, 0.0, 0.0, 0.0, 0.0, 0.0, 0.0, 0.0, 0.0, 0.0, 0.0, 0.0, 0.0, 0.0, 0.0, 0.0, 0.0, 0.0, 0.0, 0.0, 0.0, 0.0, 0.0, 0.0, 0.0, 0.0, 0.0, 0.0, 0.0, 0.0, 0.0, 0.0, 0.0, 0.0, 0.0, 0.0, 0.0, 0.0, 0.0, 0.0, 0.0, 0.0, 0.0, 0.0, 0.0, 0.0, 0.0, 0.0, 0.0, 0.0, 0.0, 0.0, 0.0, 0.0, 0.0, 0.0, 0.0, 0.0, 0.0, 0.0, 0.0, 0.0, 0.0, 0.0, 0.0, 0.0, 0.0, 0.0, 0.0, 0.0, 0.0, 0.0, 0.0, 0.0, 0.0, 0.0, 0.0, 0.0, 0.0, 0.0, 0.0, 0.0, 0.0, 0.0, 0.0, 0.0, 0.0, 0.0, 0.0, 0.0, 0.0, 0.0, 0.0, 0.0, 0.0, 0.0, 0.0, 0.0, 0.0, 0.0, 0.0, 0.0, 0.0, 0.0, 0.0, 0.0, 0.0, 0.0, 0.0, 0.0, 0.0, 0.0, 0.0, 0.0, 0.0, 0.0, 0.0, 0.0, 0.0, 0.0, 0.0, 0.0, 0.0, 0.0, 0.0, 0.0, 0.0, 0.0, 0.0, 0.0, 0.0, 0.0, 0.0, 0.0, 0.0, 0.0, 0.0, 0.0, 0.0, 0.0, 0.0, 0.0, 0.0, 0.0, 0.0, 0.0, 0.0, 0.0, 0.0, 0.0, 0.0, 0.0, 0.0, 0.0, 0.0, 0.0, 0.0, 0.0, 0.0, 0.0, 0.0, 0.0, 0.0, 0.0, 0.0, 0.0, 0.0, 0.0, 0.0, 0.0, 0.0, 0.0, 0.0, 0.0, 0.0, 0.0, 0.0, 0.0, 0.0, 0.0, 0.0, 0.0, 0.0, 0.0, 0.0, 0.0, 0.0, 0.0, 0.0, 0.0, 0.0, 0.0, 0.0, 0.0, 0.0, 0.0, 0.0, 0.0, 0.0, 0.0, 0.0, 0.0, 0.0, 0.0, 0.0, 0.0, 0.0, 0.0, 0.0, 0.0, 0.0, 0.0, 0.0, 0.0, 0.0, 0.0, 0.0, 0.0, 0.0, 0.0, 0.0, 0.0, 0.0, 0.0, 0.0, 0.0, 0.0, 0.0, 0.0, 0.0, 0.0, 0.0, 0.0, 0.0, 0.0, 0.0, 0.0, 0.0, 0.0, 0.0, 0.0, 0.0, 0.0, 0.0, 0.0, 0.0, 0.0, 0.0, 0.0, 0.0, 0.0, 0.0, 0.0, 0.0, 0.0, 0.0, 0.0, 0.0, 0.0, 0.0, 0.0, 0.0, 0.0, 0.0, 0.0, 0.0, 0.0, 0.0, 0.0, 0.0, 0.0, 0.0, 0.0, 0.0, 0.0, 0.0, 0.0, 0.0, 0.0, 0.0, 0.0, 0.0, 0.0, 0.0, 0.0, 0.0, 0.0, 0.0, 0.0, 0.0, 0.0, 0.0, 0.0, 0.0, 0.0, 0.0, 0.0, 0.0, 0.0, 0.0, 0.0, 0.0, 0.0, 0.0, 0.0, 0.0, 0.0, 0.0, 0.0, 0.0, 0.0, 0.0, 0.0, 0.0, 0.0, 0.0, 0.0, 0.0, 0.0, 0.0, 0.0, 0.0, 0.0, 0.0, 0.0, 0.0, 0.0, 0.0, 0.0, 0.0, 0.0, 0.0, 0.0, 0.0, 0.0, 0.0, 0.0, 0.0, 0.0, 0.0, 0.0, 0.0, 0.0, 0.0, 0.0, 0.0, 0.0, 0.0, 0.0, 0.0, 0.0, 0.0, 0.0, 0.0, 0.0, 0.0, 0.0, 0.0, 0.0, 0.0, 0.0, 0.0, 0.0, 0.0, 0.0, 0.0, 0.0, 0.0, 0.0, 0.0, 0.0, 0.0, 0.0, 0.0, 0.0, 0.0, 0.0, 0.0, 0.0, 0.0, 0.0, 0.0, 0.0, 0.0, 0.0, 0.0, 0.0, 0.0, 0.0, 0.0, 0.0, 0.0, 0.0, 0.0, 0.0, 0.0, 0.0, 0.0, 0.0, 0.0, 0.0, 0.0, 0.0, 0.0, 0.0, 0.0, 0.0, 0.0, 0.0, 0.0, 0.0, 0.0, 0.0, 0.0, 0.0, 0.0, 0.0, 0.0, 0.0, 0.0, 0.0, 0.0, 0.0, 0.0, 0.0, 0.0, 0.0, 0.0, 0.0, 0.0, 0.0, 0.0, 0.0, 0.0, 0.0, 0.0, 0.0, 0.0, 0.0, 0.0, 0.0, 0.0, 0.0, 0.0, 0.0, 0.0, 0.0, 0.0, 0.0, 0.0, 0.0, 0.0, 0.0, 0.0, 0.0, 0.0, 0.0, 0.0, 0.0, 0.0, 0.0, 0.0, 0.0, 0.0, 0.0, 0.0, 0.0, 0.0, 0.0, 0.0, 0.0, 0.0, 0.0, 0.0, 0.0, 0.0, 0.0, 0.0, 0.0, 0.0, 0.0, 0.0, 0.0, 0.0, 0.0, 0.0, 0.0, 0.0, 0.0, 0.0, 0.0, 0.0, 0.0, 0.0, 0.0, 0.0, 0.0, 0.0, 0.0, 0.0, 0.0, 0.0, 0.0, 0.0, 0.0, 0.0, 0.0, 0.0, 0.0, 0.0, 0.0, 0.0, 0.0, 0.0, 0.0, 0.0, 0.0, 0.0, 0.0, 0.0, 0.0, 0.0, 0.0, 0.0, 0.0, 0.0, 0.0, 0.0, 0.0, 0.0, 0.0, 0.0, 0.0, 0.0, 0.0, 0.0, 0.0, 0.0, 0.0, 0.0, 0.0, 0.0, 0.0, 0.0, 0.0, 0.0, 0.0, 0.0, 0.0, 0.0, 0.0, 0.0, 0.0, 0.0, 0.0, 0.0, 0.0, 0.0, 0.0, 0.0, 0.0, 0.0, 0.0, 0.0, 0.0, 0.0, 0.0, 0.0, 0.0, 0.0, 0.0, 0.0, 0.0, 0.0, 0.0, 0.0, 0.0, 0.0, 0.0, 0.0, 0.0, 0.0, 0.0, 0.0, 0.0, 0.0, 0.0, 0.0, 0.0, 0.0, 0.0, 0.0, 0.0, 0.0, 0.0, 0.0, 0.0, 0.0, 0.0, 0.0, 0.0, 0.625, 0.25, 0.625, 0.0, 0.625, 0.0, 0.625, 0.25, 0.0, 0.0, 0.0, 0.0, 0.0, 0.0, 0.0, 0.0, 0.0, 0.0, 0.0, 0.0, 0.0, 0.0, 0.0, 0.0, 0.0, 0.0, 0.0, 0.0, 0.0, 0.0, 0.0, 0.0, 0.0, 0.0, 0.0, 0.0, 0.0, 0.0, 0.0, 0.0, 0.0, 0.0, 0.0, 0.0, 0.0, 0.0, 0.0, 0.0, 0.0, 0.0, 0.0, 0.0, 0.0, 0.0, 0.0, 0.0, 0.0, 0.0, 0.0, 0.0, 0.0, 0.0, 0.0, 0.0, 0.0, 0.0, 0.0, 0.0, 0.0, 0.0, 0.0, 0.0, 0.0, 0.0, 0.0, 0.0, 0.0, 0.0, 0.0, 0.0, 0.0, 0.0, 0.0, 0.0, 0.0, 0.0, 0.0, 0.0, 0.0, 0.0, 0.0, 0.0, 0.0, 0.0, 0.0, 0.0, 0.0, 0.0, 0.0, 0.0, 0.0, 0.0, 0.0, 0.0, 0.0, 0.0, 0.875, 0.625, 0.875, 0.5, 0.875, 0.5, 0.875, 0.625, 0.625, 1.0, 0.625, 1.0, 0.625, 1.0, 0.625, 1.0, 0.625, 1.0, 0.625, 1.0, 0.625, 1.0, 0.625, 1.0, 0.625, 1.0, 0.625, 1.0, 0.625, 1.0, 0.625, 1.0, 0.625, 0.0, 0.625, 0.0, 0.625, 0.0, 0.625, 0.0, 0.625, 0.0, 0.625, 0.0, 0.625, 0.0, 0.625, 0.0, 0.625, 0.0, 0.625, 0.0, 0.625, 0.0, 0.625, 0.0, 0.625, 0.0, 0.625, 0.0, 0.625, 0.0, 0.625, 0.0, 0.625, 0.0, 0.625, 0.0, 0.625, 0.0, 0.625, 0.0, 0.625, 1.0, 0.625, 1.0, 0.625, 1.0, 0.625, 1.0, 0.625, 1.0, 0.625, 1.0, 0.625, 1.0, 0.625, 1.0, 0.625, 1.0, 0.625, 0.75, 0.625, 0.75, 0.625, 1.0, 0.625, 0.0, 0.625, 0.0, 0.625, 0.0, 0.625, 0.0, 0.625, 1.0, 0.625, 1.0, 0.625, 1.0, 0.625, 1.0, 0.375, 0.5, 0.375, 0.375, 0.375, 0.375, 0.375, 0.5, 0.625, 1.0, 0.625, 1.0, 0.625, 1.0, 0.625, 1.0, 0.625, 0.0, 0.625, 0.0, 0.625, 0.0, 0.625, 0.0, 0.375, 0.375, 0.375, 0.25, 0.375, 0.25, 0.375, 0.375, 0.875, 0.75, 0.875, 0.625, 0.875, 0.625, 0.875, 0.75, 0.625, 0.0, 0.625, 0.0, 0.625, 0.0, 0.625, 0.0, 0.625, 1.0, 0.625, 1.0, 0.625, 1.0, 0.625, 1.0, 0.625, 0.0, 0.625, 0.0, 0.625, 0.0, 0.625, 0.0, 0.625, 0.0, 0.625, 0.0, 0.625, 0.0, 0.625, 0.0, 0.625, 1.0, 0.625, 1.0, 0.625, 1.0, 0.625, 1.0, 0.375, 0.5, 0.375, 0.375, 0.375, 0.375, 0.375, 0.5, 0.625, 1.0, 0.625, 1.0, 0.625, 1.0, 0.625, 1.0, 0.625, 1.0, 0.625, 0.75, 0.625, 0.75, 0.625, 1.0, 0.375, 0.375, 0.375, 0.25, 0.375, 0.25, 0.375, 0.375, 0.625, 0.25, 0.625, 0.0, 0.625, 0.0, 0.625, 0.25, 0.625, 0.0, 0.625, 0.0, 0.625, 0.0, 0.625, 0.0, 0.875, 0.625, 0.875, 0.5, 0.875, 0.5, 0.875, 0.625, 0.625, 1.0, 0.625, 1.0, 0.625, 1.0, 0.625, 1.0, 0.625, 1.0, 0.625, 1.0, 0.625, 1.0, 0.625, 1.0, 0.875, 0.75, 0.875, 0.625, 0.875, 0.625, 0.875, 0.75, 0.625, 0.0, 0.625, 0.0, 0.625, 0.0, 0.625, 0.0, 0.625, 0.0, 0.625, 0.0, 0.625, 0.0, 0.625, 0.0, 0.625, 1.0, 0.625, 1.0, 0.625, 1.0, 0.625, 1.0, 0.625, 1.0, 0.625, 1.0, 0.625, 1.0, 0.625, 1.0, 0.625, 0.0, 0.625, 0.0, 0.625, 0.0, 0.625, 0.0, 0.0, 0.0, 0.0, 0.0, 0.0, 0.0, 0.0, 0.0, 0.0, 0.0, 0.0, 0.0, 0.0, 0.0, 0.0, 0.0, 0.0, 0.0, 0.0, 0.0, 0.0, 0.0, 0.0, 0.0, 0.0, 0.0, 0.0, 0.0, 0.0, 0.0, 0.0, 0.0, 0.0, 0.0, 0.0, 0.0, 0.0, 0.0, 0.0, 0.0, 0.0, 0.0, 0.0, 0.0, 0.0, 0.0, 0.0, 0.0, 0.0, 0.0, 0.0, 0.0, 0.0, 0.0, 0.0, 0.0, 0.0, 0.0, 0.0, 0.0, 0.0, 0.0, 0.0, 0.0, 0.0, 0.0, 0.0, 0.0, 0.0, 0.0, 0.0, 0.0, 0.0, 0.0, 0.0, 0.0, 0.0, 0.0, 0.0, 0.0, 0.0, 0.0, 0.0, 0.0, 0.0, 0.0, 0.0, 0.0, 0.0, 0.0, 0.0, 0.0, 0.0, 0.0, 0.0, 0.0, 0.0, 0.0, 0.0, 0.0, 0.0, 0.0, 0.0, 0.0, 0.0, 0.0, 0.0, 0.0, 0.0, 0.0, 0.0, 0.0, 0.0, 0.0, 0.0, 0.0, 0.0, 0.0, 0.0, 0.0, 0.0, 0.0, 0.0, 0.0, 0.0, 0.0, 0.0, 0.0, 0.0, 0.0, 0.0, 0.0, 0.0, 0.0, 0.0, 0.0, 0.0, 0.0, 0.0, 0.0, 0.0, 0.0, 0.0, 0.0, 0.0, 0.0, 0.0, 0.0, 0.0, 0.0, 0.0, 0.0, 0.0, 0.0, 0.0, 0.0, 0.0, 0.0, 0.0, 0.0, 0.0, 0.0, 0.0, 0.0, 0.0, 0.0, 0.0, 0.0, 0.0, 0.0, 0.0, 0.0, 0.0, 0.0, 0.0, 0.0, 0.0, 0.0, 0.0, 0.0, 0.0, 0.0, 0.0, 0.0, 0.0, 0.0, 0.0, 0.0, 0.0, 0.0, 0.0, 0.0, 0.0, 0.0, 0.0, 0.0, 0.0, 0.0, 0.0, 0.0, 0.0, 0.0, 0.0, 0.0, 0.0, 0.0, 0.0, 0.0, 0.0, 0.0, 0.0, 0.0, 0.0, 0.0, 0.0, 0.0, 0.0, 0.0, 0.0, 0.0, 0.0, 0.0, 0.0, 0.0, 0.0, 0.0, 0.0, 0.0, 0.0, 0.0, 0.0, 0.0, 0.0, 0.0, 0.0, 0.0, 0.0, 0.0, 0.0, 0.0, 0.0, 0.0, 0.0, 0.0, 0.0, 0.0, 0.0, 0.0, 0.0, 0.0, 0.0, 0.0, 0.0, 0.0, 0.0, 0.0, 0.0, 0.0, 0.0, 0.0, 0.0, 0.0, 0.0, 0.0, 0.0, 0.0, 0.0, 0.0, 0.0, 0.0, 0.0, 0.0, 0.0, 0.0, 0.0, 0.0, 0.0, 0.0, 0.0, 0.0, 0.0, 0.0, 0.0, 0.0, 0.0, 0.0, 0.0, 0.0, 0.0, 0.0, 0.0, 0.0, 0.0, 0.0, 0.0, 0.0, 0.0, 0.0, 0.0, 0.0, 0.0, 0.0, 0.0, 0.0, 0.0, 0.0, 0.0, 0.0, 0.0, 0.0, 0.0, 0.0, 0.0, 0.0, 0.0, 0.0, 0.0, 0.0, 0.0, 0.0, 0.0, 0.0, 0.0, 0.0, 0.0, 0.0, 0.0, 0.0, 0.0, 0.0, 0.0, 0.0, 0.0, 0.0, 0.0, 0.0, 0.0, 0.0, 0.0, 0.0, 0.0, 0.0, 0.0, 0.0, 0.0, 0.0, 0.0, 0.0, 0.0, 0.0, 0.0, 0.0, 0.0, 0.0, 0.0, 0.0, 0.0, 0.0, 0.0, 0.0, 0.0, 0.0, 0.0, 0.0, 0.0, 0.0, 0.0, 0.0, 0.0, 0.0, 0.0, 0.0, 0.0, 0.0, 0.0, 0.0, 0.0, 0.0, 0.0, 0.0, 0.0, 0.0, 0.0, 0.0, 0.0, 0.0, 0.0, 0.0, 0.0, 0.0, 0.0, 0.0, 0.0, 0.0, 0.0, 0.0, 0.0, 0.0, 0.0, 0.0, 0.0, 0.0, 0.0, 0.0, 0.0, 0.0, 0.0, 0.0, 0.0, 0.0, 0.0, 0.0, 0.0, 0.0, 0.0, 0.0, 0.0, 0.0, 0.0, 0.0, 0.0, 0.0, 0.0, 0.0, 0.0, 0.0, 0.0, 0.0, 0.0, 0.0, 0.0, 0.0, 0.0, 0.0, 0.0, 0.0, 0.0, 0.0, 0.0, 0.0, 0.0, 0.0, 0.0, 0.0, 0.0, 0.0, 0.0, 0.0, 0.0, 0.0, 0.0, 0.0, 0.0, 0.0, 0.0, 0.0, 0.0, 0.0, 0.0, 0.0, 0.0, 0.0, 0.0, 0.0, 0.0, 0.0, 0.0, 0.0, 0.0, 0.0, 0.0, 0.0, 0.0, 0.0, 0.0, 0.0, 0.0, 0.0, 0.0, 0.0, 0.0, 0.0, 0.0, 0.0, 0.0, 0.0, 0.0, 0.0, 0.0, 0.0, 0.0, 0.0, 0.0, 0.0, 0.0, 0.0, 0.0, 0.0, 0.0, 0.0, 0.0, 0.0, 0.0, 0.0, 0.0, 0.0, 0.0, 0.0, 0.0, 0.0, 0.0, 0.0, 0.0, 0.0, 0.0, 0.0, 0.0, 0.0, 0.0, 0.0, 0.0, 0.0, 0.0, 0.0, 0.0, 0.0, 0.0, 0.0, 0.0, 0.0, 0.0, 0.0, 0.0, 0.0, 0.0, 0.0, 0.0, 0.0, 0.0, 0.0, 0.0, 0.0, 0.0, 0.0, 0.0, 0.0, 0.0, 0.0, 0.0, 0.0, 0.0, 0.0, 0.0, 0.0, 0.0, 0.0, 0.0, 0.0, 0.0, 0.0, 0.0, 0.0, 0.0, 0.0, 0.0, 0.0, 0.0, 0.0, 0.0, 0.0, 0.0, 0.0, 0.0, 0.0, 0.0, 0.0, 0.0, 0.0, 0.0, 0.0, 0.0, 0.0, 0.0, 0.0, 0.0, 0.0, 0.0, 0.0, 0.0, 0.0, 0.0, 0.0, 0.0, 0.0, 0.0, 0.0, 0.0, 0.0, 0.0, 0.0, 0.0, 0.0, 0.0, 0.0, 0.0, 0.0, 0.0, 0.0, 0.0, 0.0, 0.0, 0.0, 0.0, 0.0, 0.0, 0.0, 0.0, 0.0, 0.0, 0.0, 0.0, 0.0, 0.0, 0.0, 0.0, 0.0, 0.0, 0.0, 0.0, 0.0, 0.0, 0.0, 0.0, 0.0, 0.0, 0.0, 0.0, 0.0, 0.0, 0.0, 0.0, 0.0, 0.0, 0.0, 0.0, 0.0, 0.0, 0.0, 0.0, 0.0, 0.0, 0.0, 0.0, 0.0, 0.0, 0.0, 0.0, 0.0, 0.0, 0.0, 0.0, 0.0, 0.0, 0.0, 0.0, 0.0, 0.0, 0.0, 0.0, 0.0, 0.0, 0.0, 0.0, 0.0, 0.0, 0.0, 0.0, 0.0, 0.0, 0.0, 0.0, 0.0, 0.0, 0.0, 0.0, 0.0, 0.0, 0.0, 0.0, 0.0, 0.0, 0.0, 0.0, 0.0, 0.0, 0.0, 0.0, 0.0, 0.0, 0.0, 0.0, 0.0, 0.0, 0.0, 0.0, 0.0, 0.0, 0.0, 0.0, 0.0, 0.0, 0.0, 0.0, 0.0, 0.0, 0.0, 0.0, 0.0, 0.0, 0.0, 0.0, 0.0, 0.0, 0.0, 0.0, 0.0, 0.0, 0.0, 0.0, 0.0, 0.0, 0.0, 0.0, 0.0, 0.0, 0.0, 0.0, 0.0, 0.0, 0.0, 0.0, 0.0, 0.0, 0.0, 0.0, 0.0, 0.0, 0.0, 0.0, 0.0, 0.0, 0.0, 0.0, 0.0, 0.0, 0.0, 0.0, 0.0, 0.0, 0.0, 0.0, 0.0, 0.0, 0.0, 0.0, 0.0, 0.0, 0.0, 0.0, 0.0, 0.0, 0.0, 0.0, 0.0, 0.0, 0.0, 0.0, 0.0, 0.0, 0.0, 0.0, 0.0, 0.0, 0.0, 0.0, 0.0, 0.0, 0.0, 0.0, 0.0, 0.0, 0.0, 0.0, 0.0, 0.0, 0.0, 0.0, 0.0, 0.0, 0.0, 0.0, 0.0, 0.0, 0.0, 0.0, 0.0, 0.0, 0.0, 0.0, 0.0, 0.0, 0.0, 0.0, 0.0, 0.0, 0.0, 0.0, 0.0, 0.0, 0.0, 0.0, 0.0, 0.0, 0.0, 0.0, 0.0, 0.0, 0.0, 0.0, 0.0, 0.0, 0.0, 0.0, 0.0, 0.0, 0.0, 0.0, 0.0, 0.0, 0.0, 0.0, 0.0, 0.0, 0.0, 0.0, 0.0, 0.0, 0.0, 0.0, 0.0, 0.0, 0.0, 0.0, 0.0, 0.0, 0.0, 0.0, 0.0, 0.0, 0.0, 0.0, 0.0, 0.0, 0.0, 0.0, 0.0, 0.0, 0.0, 0.0, 0.0, 0.0, 0.0, 0.0, 0.0, 0.0, 0.0, 0.0, 0.0, 0.0, 0.0, 0.0, 0.0, 0.0, 0.0, 0.0, 0.0, 0.0, 0.0, 0.0, 0.0, 0.0, 0.0, 0.0, 0.0, 0.0, 0.0, 0.0, 0.0, 0.0, 0.0, 0.0, 0.0, 0.0, 0.0, 0.0, 0.0, 0.0, 0.0, 0.0, 0.0, 0.0, 0.0, 0.0, 0.0, 0.0, 0.0, 0.0, 0.0, 0.0, 0.0, 0.0, 0.0, 0.0, 0.0, 0.0, 0.0, 0.0, 0.0, 0.0, 0.0, 0.0, 0.0, 0.0, 0.0, 0.0, 0.0, 0.0, 0.0, 0.0, 0.0, 0.0, 0.0, 0.0, 0.0, 0.0, 0.0, 0.0, 0.0, 0.0, 0.0, 0.0, 0.0, 0.0, 0.0, 0.0, 0.0, 0.0, 0.0, 0.0, 0.0, 0.0, 0.0, 0.0, 0.0, 0.0, 0.0, 0.0, 0.0, 0.0, 0.0, 0.0, 0.0, 0.0, 0.0, 0.0, 0.0, 0.0, 0.0, 0.0, 0.0, 0.0, 0.0, 0.0, 0.0, 0.0, 0.0, 0.0, 0.0, 0.0, 0.0, 0.0, 0.0, 0.0, 0.0, 0.0, 0.0, 0.0, 0.0, 0.0, 0.0, 0.0, 0.0, 0.0, 0.0, 0.0, 0.0, 0.0, 0.0, 0.0, 0.0, 0.0, 0.0, 0.0, 0.0, 0.0, 0.0, 0.0, 0.0, 0.0, 0.0, 0.0, 0.0, 0.0, 0.0, 0.0, 0.0, 0.0, 0.0, 0.0, 0.0, 0.0, 0.0, 0.0, 0.0, 0.0, 0.0, 0.0, 0.0, 0.0, 0.0, 0.0, 0.0, 0.0, 0.0, 0.0, 0.0, 0.0, 0.0, 0.0, 0.0, 0.0, 0.0, 0.0, 0.0, 0.0, 0.0, 0.0, 0.0, 0.0, 0.0, 0.0, 0.0, 0.0, 0.0, 0.0, 0.0, 0.0, 0.0, 0.0, 0.0, 0.0, 0.0, 0.0, 0.0, 0.0, 0.0, 0.0, 0.0, 0.0, 0.0, 0.0, 0.0, 0.0, 0.0, 0.0, 0.0, 0.0, 0.0, 0.0, 0.0, 0.0, 0.0, 0.0, 0.0, 0.0, 0.0, 0.0, 0.0, 0.0, 0.0, 0.0, 0.0, 0.0, 0.0, 0.0, 0.0, 0.0, 0.0, 0.0, 0.0, 0.0, 0.0, 0.0, 0.0, 0.0, 0.0, 0.0, 0.0, 0.0, 0.0, 0.0, 0.0, 0.0, 0.0, 0.0, 0.0, 0.0, 0.0, 0.0, 0.0, 0.0, 0.0, 0.0, 0.0, 0.0, 0.0, 0.0, 0.0, 0.0, 0.0, 0.0, 0.0, 0.0, 0.0, 0.0, 0.0, 0.0, 0.0, 0.0, 0.0, 0.0, 0.0, 0.0, 0.0, 0.0, 0.0, 0.0, 0.0])
me_circle_001.use_remesh_fix_poles = True
me_circle_001.use_remesh_preserve_attributes = False
me_circle_001.update()
arm_armature = bpy.data.armatures.new('Armature')  # bones are not reproduced

# ---- objects
ob_playerboat = bpy.data.objects.new('playerBoat', me_circle_001)
ob_armature = bpy.data.objects.new('Armature', arm_armature)

# ---- transforms, parenting, visibility, modifiers, constraints
ob_playerboat.parent = ob_armature
ob_playerboat.location = (0.0, 0.0, 0.0)
ob_playerboat.rotation_euler = (0.0, 0.0, 4.712)
_vg = ob_playerboat.vertex_groups.new(name='Bone')
for _i, _w in zip([0, 1, 2, 3, 4, 5, 6, 7, 8, 9, 10, 11, 12, 13, 14, 15, 16, 17, 18, 19, 20, 21, 22, 23, 24, 25, 26, 27, 28, 29, 30, 31, 32, 33, 34, 35, 36, 37, 38, 39, 40, 41, 42, 43, 44, 45, 46, 47, 48, 49, 50, 51, 52, 53, 54, 55, 56, 57, 58, 59, 60, 61, 62, 63, 64, 65, 66, 67, 68, 69, 70, 71, 72, 73, 74, 75, 76, 77, 78, 79, 80, 81, 82, 83, 84, 85, 86, 87, 88, 89, 90, 91, 92, 93, 94, 95, 96, 97, 98, 99, 100, 101, 102, 103, 104, 105, 106, 107, 108, 109, 110, 111, 112, 113, 114, 115, 116, 117, 118, 119, 120, 121, 122, 123, 124, 125, 126, 127, 128, 129, 130, 131, 132, 133, 134, 135, 136, 137, 138, 139, 140, 141, 142, 143, 144, 145, 146, 147, 148, 149, 150, 151, 152, 153, 154, 155, 156, 157, 158, 159, 160, 161, 162, 163, 164, 165, 166, 167, 168, 169, 170, 171, 172, 173, 174, 175, 176, 177, 178, 179, 180, 181, 182, 183, 184, 185, 186, 187, 188, 189, 190, 191, 192, 193, 194, 195, 196, 197, 198, 199, 200, 201, 202, 203, 204, 205, 206, 207, 208, 209, 210, 211, 212, 213, 214, 215, 216, 217, 218, 219, 220, 221, 222, 223, 224, 225, 226, 227, 228, 229, 230, 231, 232, 233, 234, 235, 236, 237, 238, 239, 240, 241, 242, 243, 244, 245, 246, 247, 248, 249, 250, 251, 252, 253, 254, 255, 256, 257, 258, 259, 260, 261, 262, 263, 264, 265, 266, 267, 268, 269, 270, 271, 272, 273, 274, 275, 276, 277, 278, 279, 280, 281, 282, 283, 284, 285, 286, 287, 288, 289, 290, 291, 292, 293, 294, 295, 296, 297, 298, 299, 300, 301, 302, 303, 304, 305, 306, 307, 308, 309, 310, 311, 312, 313, 314, 315, 316, 317, 318, 319, 320, 321, 322, 323, 324, 325, 326, 327, 328, 329, 330, 331, 332, 333, 334, 335, 336, 337, 338, 339, 340, 341, 342, 343, 344, 345, 346, 347, 348, 349, 350, 351, 352, 353, 354, 355, 356, 357, 358, 359, 360, 361, 362, 363, 364, 365, 366, 367, 368, 369, 370, 371, 372, 373, 374, 375, 376, 377, 378, 379, 380, 381, 382, 383, 384, 385, 386, 387, 388, 389, 390, 391, 392, 393, 394, 395, 396, 397, 398, 399, 400, 401, 402, 403, 404, 405, 406, 407, 408, 409, 410, 411, 412, 413, 414, 415, 416, 417, 418, 419, 420, 421, 422, 423, 424, 425, 426, 427, 428, 429, 430, 431, 432, 433, 434, 435, 436, 437, 438, 439, 440, 441, 442, 443, 444, 445, 446, 447, 448, 449, 450], [1.0, 1.0, 1.0, 1.0, 1.0, 1.0, 1.0, 1.0, 1.0, 1.0, 1.0, 1.0, 1.0, 1.0, 1.0, 1.0, 1.0, 1.0, 1.0, 1.0, 1.0, 1.0, 1.0, 1.0, 1.0, 1.0, 1.0, 1.0, 1.0, 1.0, 1.0, 1.0, 1.0, 1.0, 1.0, 1.0, 1.0, 1.0, 1.0, 1.0, 1.0, 1.0, 1.0, 1.0, 1.0, 1.0, 1.0, 1.0, 1.0, 1.0, 1.0, 1.0, 1.0, 1.0, 1.0, 1.0, 1.0, 1.0, 1.0, 1.0, 1.0, 1.0, 1.0, 1.0, 1.0, 1.0, 1.0, 1.0, 1.0, 1.0, 1.0, 1.0, 1.0, 1.0, 1.0, 1.0, 1.0, 1.0, 1.0, 1.0, 1.0, 1.0, 1.0, 1.0, 1.0, 1.0, 1.0, 1.0, 1.0, 1.0, 1.0, 1.0, 1.0, 1.0, 1.0, 1.0, 1.0, 1.0, 1.0, 1.0, 1.0, 1.0, 1.0, 1.0, 1.0, 1.0, 1.0, 1.0, 1.0, 1.0, 1.0, 1.0, 1.0, 1.0, 1.0, 1.0, 1.0, 1.0, 1.0, 1.0, 1.0, 1.0, 1.0, 1.0, 1.0, 1.0, 1.0, 1.0, 1.0, 1.0, 1.0, 1.0, 1.0, 1.0, 1.0, 1.0, 1.0, 1.0, 1.0, 1.0, 1.0, 1.0, 1.0, 1.0, 1.0, 1.0, 1.0, 1.0, 1.0, 1.0, 1.0, 1.0, 1.0, 1.0, 1.0, 1.0, 1.0, 1.0, 1.0, 1.0, 1.0, 1.0, 1.0, 1.0, 1.0, 1.0, 1.0, 1.0, 1.0, 1.0, 1.0, 1.0, 1.0, 1.0, 1.0, 1.0, 1.0, 1.0, 1.0, 1.0, 1.0, 1.0, 1.0, 1.0, 1.0, 1.0, 1.0, 1.0, 1.0, 1.0, 1.0, 1.0, 1.0, 1.0, 1.0, 1.0, 1.0, 1.0, 1.0, 1.0, 1.0, 1.0, 1.0, 1.0, 1.0, 1.0, 1.0, 1.0, 1.0, 1.0, 1.0, 1.0, 1.0, 1.0, 1.0, 1.0, 1.0, 1.0, 1.0, 1.0, 1.0, 1.0, 1.0, 1.0, 1.0, 1.0, 1.0, 1.0, 1.0, 1.0, 1.0, 1.0, 1.0, 1.0, 1.0, 1.0, 1.0, 1.0, 1.0, 1.0, 1.0, 1.0, 1.0, 1.0, 1.0, 1.0, 1.0, 1.0, 1.0, 1.0, 1.0, 1.0, 1.0, 1.0, 1.0, 1.0, 1.0, 1.0, 1.0, 1.0, 1.0, 1.0, 1.0, 1.0, 1.0, 1.0, 1.0, 1.0, 1.0, 1.0, 1.0, 1.0, 1.0, 1.0, 1.0, 1.0, 1.0, 1.0, 1.0, 1.0, 1.0, 1.0, 1.0, 1.0, 1.0, 1.0, 1.0, 1.0, 1.0, 1.0, 1.0, 1.0, 1.0, 1.0, 1.0, 1.0, 1.0, 1.0, 1.0, 1.0, 1.0, 1.0, 1.0, 1.0, 1.0, 1.0, 1.0, 1.0, 1.0, 1.0, 1.0, 1.0, 0.9999, 0.9999, 0.9999, 1.0, 0.9999, 1.0, 0.9999, 0.9999, 0.9999, 0.9999, 0.9999, 0.9999, 0.9999, 0.9999, 0.9999, 0.9999, 0.9999, 0.9999, 0.9999, 0.9999, 0.9999, 0.9999, 0.9999, 0.9999, 0.9999, 0.9999, 0.9999, 0.9999, 0.9999, 0.9999, 0.9999, 0.9999, 0.9999, 0.9999, 0.9999, 0.9999, 0.9999, 0.9999, 0.9999, 0.9999, 0.9999, 0.9999, 0.9999, 0.9999, 0.9999, 0.9999, 0.9999, 0.9999, 0.9999, 0.9999, 0.9999, 0.9999, 0.9999, 0.9999, 0.9999, 0.9999, 0.9999, 0.9999, 0.9999, 0.9999, 0.9999, 0.9999, 0.9999, 0.9999, 0.9999, 0.9999, 0.9999, 0.9999, 0.9999, 0.9999, 0.9999, 0.9999, 0.9999, 0.9999, 0.9999, 0.9999, 0.9999, 0.9999, 0.9999, 0.9999, 0.9999, 0.9999, 0.9999, 0.9999, 0.9999, 0.9999, 0.9999, 0.9999, 0.9999, 0.9999, 0.9999, 0.9999, 0.9999, 0.9999, 1.0, 1.0, 1.0, 1.0, 1.0, 1.0, 1.0, 1.0, 1.0, 1.0, 1.0, 1.0, 1.0, 1.0, 1.0, 1.0, 1.0, 1.0, 1.0, 1.0, 1.0, 1.0, 1.0, 1.0, 1.0, 1.0, 1.0, 1.0, 1.0, 1.0, 1.0, 1.0, 1.0, 1.0, 1.0, 1.0, 1.0, 1.0, 1.0, 1.0, 1.0, 1.0, 1.0, 1.0, 1.0]): _vg.add([_i], _w, 'REPLACE')
_m = ob_playerboat.modifiers.new('Armature', 'ARMATURE')
_m.object = ob_armature
ob_armature.location = (0.0, 0.0, 0.0)
ob_armature.show_in_front = True

# ---- collection membership
col_collection.objects.link(ob_playerboat)
col_collection.objects.link(ob_armature)

# ---- scene / render settings (as saved in the file)
scene.frame_start = 1; scene.frame_end = 60; scene.frame_set(13)
scene.render.engine = 'BLENDER_EEVEE_NEXT'
scene.cycles.sampling_pattern = 'TABULATED_SOBOL'
scene.cycles.use_light_tree = False
scene.view_settings.view_transform = 'Filmic'
bpy.context.view_layer.update()

# ---- added for rendering (the .blend has no active camera and no usable light): camera, sun
cam_auto = bpy.data.cameras.new('AutoCamera')
cam_auto.lens = 50.0
cam_auto.sensor_width = 36.0
cam_auto.clip_end = 1000.0
ob_auto_camera = bpy.data.objects.new('AutoCamera', cam_auto)
scene.collection.objects.link(ob_auto_camera)
ob_auto_camera.location = (4.19335, -5.01631, 4.03877)
ob_auto_camera.rotation_euler = (1.09748, -7.21219e-08, 0.694738)
scene.camera = ob_auto_camera
light_auto_sun = bpy.data.lights.new('AutoSun', 'SUN')
light_auto_sun.energy = 3.0
light_auto_sun.angle = 0.0523599
ob_auto_sun = bpy.data.objects.new('AutoSun', light_auto_sun)
scene.collection.objects.link(ob_auto_sun)
ob_auto_sun.rotation_euler = (0.872665, 0.174533, 0.523599)
bpy.context.view_layer.update()
